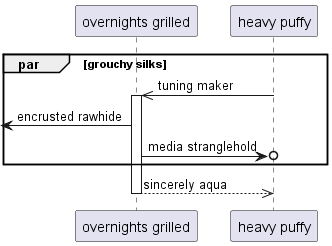

The diagram above was rendered by PlantUML. Its source (embedded in the PNG):
@startuml
participant "overnights grilled" as 0
participant "heavy puffy" as 1
par grouchy silks
1 ->> 0++ : tuning maker
 [<- 0: encrusted rawhide
0 ->o 1: media stranglehold
end
return sincerely aqua
@enduml